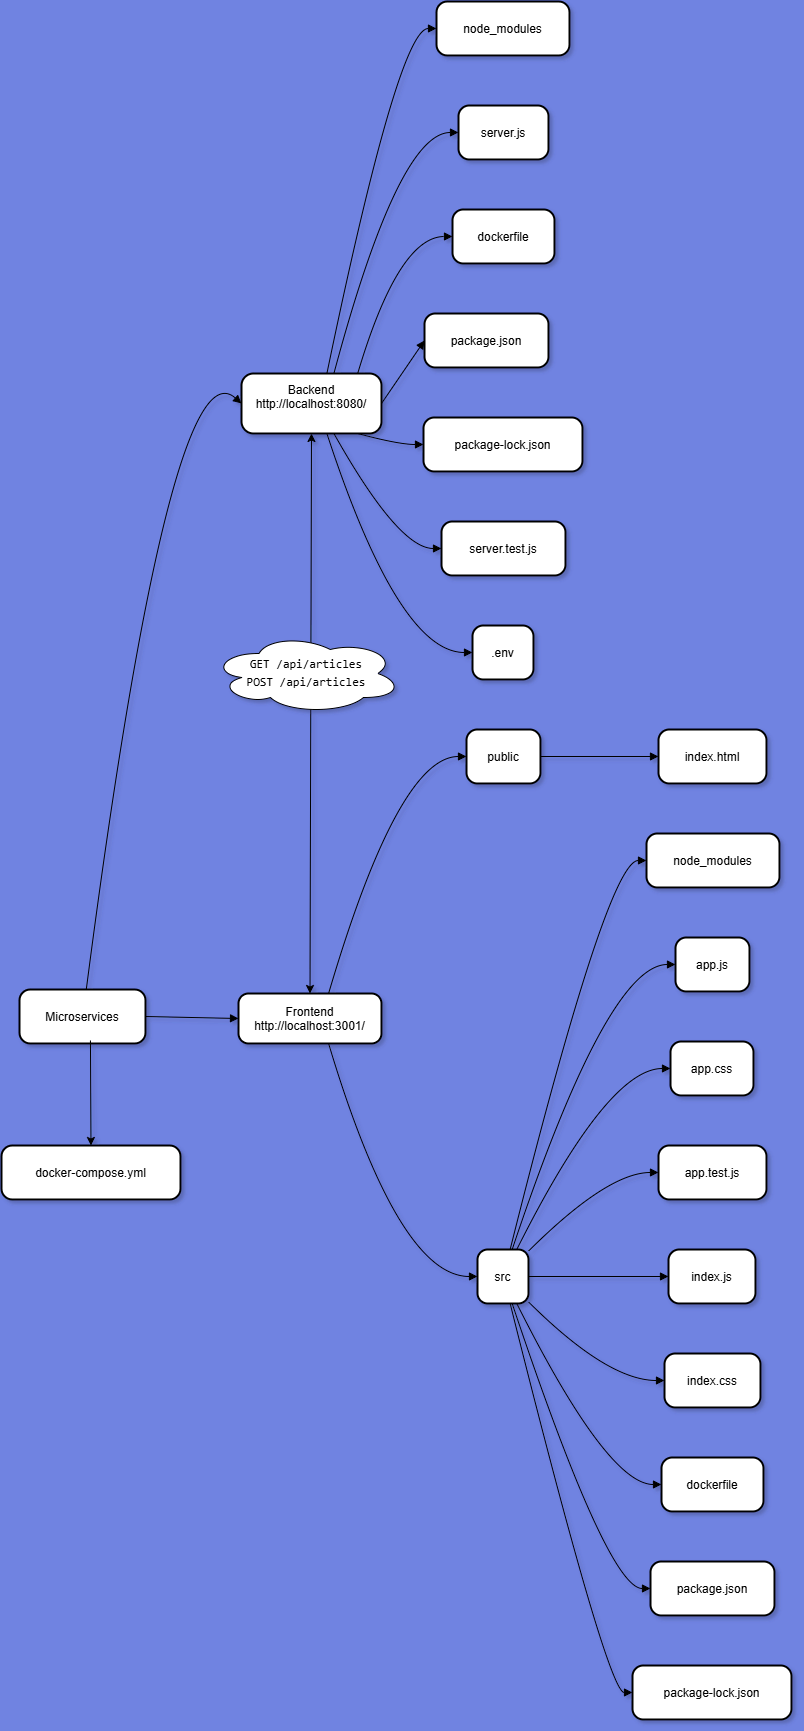

The diagram above was exported from draw.io. Its source (the exported page's mxGraphModel, read from the mxfile embedded in the PNG):
<mxGraphModel dx="2067" dy="679" grid="1" gridSize="10" guides="1" tooltips="1" connect="1" arrows="1" fold="1" page="1" pageScale="1" pageWidth="827" pageHeight="1169" background="#7083E1" math="0" shadow="1">
  <root>
    <mxCell id="0" />
    <mxCell id="1" parent="0" />
    <mxCell id="2" value="Microservices" style="rounded=1;arcSize=20;strokeWidth=2" parent="1" vertex="1">
      <mxGeometry x="8" y="996" width="126" height="54" as="geometry" />
    </mxCell>
    <mxCell id="3" value="Backend&#10;http://localhost:8080/&#10;" style="rounded=1;arcSize=20;strokeWidth=2" parent="1" vertex="1">
      <mxGeometry x="230" y="380" width="140" height="60" as="geometry" />
    </mxCell>
    <mxCell id="4" value="node_modules" style="rounded=1;arcSize=20;strokeWidth=2" parent="1" vertex="1">
      <mxGeometry x="425" y="8" width="133" height="54" as="geometry" />
    </mxCell>
    <mxCell id="5" value="server.js" style="rounded=1;arcSize=20;strokeWidth=2" parent="1" vertex="1">
      <mxGeometry x="447" y="112" width="90" height="54" as="geometry" />
    </mxCell>
    <mxCell id="6" value="dockerfile" style="rounded=1;arcSize=20;strokeWidth=2" parent="1" vertex="1">
      <mxGeometry x="441" y="216" width="102" height="54" as="geometry" />
    </mxCell>
    <mxCell id="7" value="package.json" style="rounded=1;arcSize=20;strokeWidth=2" parent="1" vertex="1">
      <mxGeometry x="413" y="320" width="124" height="54" as="geometry" />
    </mxCell>
    <mxCell id="8" value="package-lock.json" style="rounded=1;arcSize=20;strokeWidth=2" parent="1" vertex="1">
      <mxGeometry x="412" y="424" width="159" height="54" as="geometry" />
    </mxCell>
    <mxCell id="9" value="server.test.js" style="rounded=1;arcSize=20;strokeWidth=2" parent="1" vertex="1">
      <mxGeometry x="430" y="528" width="124" height="54" as="geometry" />
    </mxCell>
    <mxCell id="10" value=".env" style="rounded=1;arcSize=20;strokeWidth=2" parent="1" vertex="1">
      <mxGeometry x="461" y="632" width="61" height="54" as="geometry" />
    </mxCell>
    <mxCell id="11" value="Frontend&#10;http://localhost:3001/" style="rounded=1;arcSize=20;strokeWidth=2" parent="1" vertex="1">
      <mxGeometry x="227" y="1000" width="143" height="50" as="geometry" />
    </mxCell>
    <mxCell id="12" value="public" style="rounded=1;arcSize=20;strokeWidth=2" parent="1" vertex="1">
      <mxGeometry x="455" y="736" width="74" height="54" as="geometry" />
    </mxCell>
    <mxCell id="13" value="index.html" style="rounded=1;arcSize=20;strokeWidth=2" parent="1" vertex="1">
      <mxGeometry x="647" y="736" width="108" height="54" as="geometry" />
    </mxCell>
    <mxCell id="14" value="src" style="rounded=1;arcSize=20;strokeWidth=2" parent="1" vertex="1">
      <mxGeometry x="466" y="1256" width="51" height="54" as="geometry" />
    </mxCell>
    <mxCell id="15" value="node_modules" style="rounded=1;arcSize=20;strokeWidth=2" parent="1" vertex="1">
      <mxGeometry x="635" y="840" width="133" height="54" as="geometry" />
    </mxCell>
    <mxCell id="16" value="app.js" style="rounded=1;arcSize=20;strokeWidth=2" parent="1" vertex="1">
      <mxGeometry x="664" y="944" width="74" height="54" as="geometry" />
    </mxCell>
    <mxCell id="17" value="app.css" style="rounded=1;arcSize=20;strokeWidth=2" parent="1" vertex="1">
      <mxGeometry x="659" y="1048" width="83" height="54" as="geometry" />
    </mxCell>
    <mxCell id="18" value="app.test.js" style="rounded=1;arcSize=20;strokeWidth=2" parent="1" vertex="1">
      <mxGeometry x="647" y="1152" width="108" height="54" as="geometry" />
    </mxCell>
    <mxCell id="19" value="index.js" style="rounded=1;arcSize=20;strokeWidth=2" parent="1" vertex="1">
      <mxGeometry x="657" y="1256" width="87" height="54" as="geometry" />
    </mxCell>
    <mxCell id="20" value="index.css" style="rounded=1;arcSize=20;strokeWidth=2" parent="1" vertex="1">
      <mxGeometry x="653" y="1360" width="96" height="54" as="geometry" />
    </mxCell>
    <mxCell id="21" value="dockerfile" style="rounded=1;arcSize=20;strokeWidth=2" parent="1" vertex="1">
      <mxGeometry x="650" y="1464" width="102" height="54" as="geometry" />
    </mxCell>
    <mxCell id="22" value="package.json" style="rounded=1;arcSize=20;strokeWidth=2" parent="1" vertex="1">
      <mxGeometry x="639" y="1568" width="124" height="54" as="geometry" />
    </mxCell>
    <mxCell id="23" value="package-lock.json" style="rounded=1;arcSize=20;strokeWidth=2" parent="1" vertex="1">
      <mxGeometry x="621" y="1672" width="159" height="54" as="geometry" />
    </mxCell>
    <mxCell id="24" value="docker-compose.yml" style="rounded=1;arcSize=20;strokeWidth=2" parent="1" vertex="1">
      <mxGeometry x="-10" y="1152" width="179" height="54" as="geometry" />
    </mxCell>
    <mxCell id="25" value="" style="curved=1;startArrow=none;endArrow=block;exitX=0.53;exitY=0;entryX=0;entryY=0.5;" parent="1" source="2" target="3" edge="1">
      <mxGeometry relative="1" as="geometry">
        <Array as="points">
          <mxPoint x="159" y="347" />
        </Array>
      </mxGeometry>
    </mxCell>
    <mxCell id="26" value="" style="curved=1;startArrow=none;endArrow=block;exitX=0.61;exitY=0;entryX=0;entryY=0.5;" parent="1" source="3" target="4" edge="1">
      <mxGeometry relative="1" as="geometry">
        <Array as="points">
          <mxPoint x="387" y="35" />
        </Array>
      </mxGeometry>
    </mxCell>
    <mxCell id="27" value="" style="curved=1;startArrow=none;endArrow=block;exitX=0.66;exitY=0;entryX=0;entryY=0.5;" parent="1" source="3" target="5" edge="1">
      <mxGeometry relative="1" as="geometry">
        <Array as="points">
          <mxPoint x="387" y="139" />
        </Array>
      </mxGeometry>
    </mxCell>
    <mxCell id="28" value="" style="curved=1;startArrow=none;endArrow=block;exitX=0.83;exitY=0;entryX=0;entryY=0.5;" parent="1" source="3" target="6" edge="1">
      <mxGeometry relative="1" as="geometry">
        <Array as="points">
          <mxPoint x="387" y="243" />
        </Array>
      </mxGeometry>
    </mxCell>
    <mxCell id="29" value="" style="curved=1;startArrow=none;endArrow=block;exitX=1;exitY=0.5;entryX=0;entryY=0.5;" parent="1" source="3" target="7" edge="1">
      <mxGeometry relative="1" as="geometry">
        <Array as="points" />
      </mxGeometry>
    </mxCell>
    <mxCell id="30" value="" style="curved=1;startArrow=none;endArrow=block;exitX=0.83;exitY=1;entryX=0;entryY=0.5;" parent="1" source="3" target="8" edge="1">
      <mxGeometry relative="1" as="geometry">
        <Array as="points">
          <mxPoint x="387" y="451" />
        </Array>
      </mxGeometry>
    </mxCell>
    <mxCell id="31" value="" style="curved=1;startArrow=none;endArrow=block;exitX=0.66;exitY=1;entryX=0;entryY=0.5;" parent="1" source="3" target="9" edge="1">
      <mxGeometry relative="1" as="geometry">
        <Array as="points">
          <mxPoint x="387" y="555" />
        </Array>
      </mxGeometry>
    </mxCell>
    <mxCell id="32" value="" style="curved=1;startArrow=none;endArrow=block;exitX=0.61;exitY=1;entryX=0;entryY=0.5;" parent="1" source="3" target="10" edge="1">
      <mxGeometry relative="1" as="geometry">
        <Array as="points">
          <mxPoint x="387" y="659" />
        </Array>
      </mxGeometry>
    </mxCell>
    <mxCell id="33" value="" style="curved=1;startArrow=none;endArrow=block;exitX=1;exitY=0.5;entryX=0;entryY=0.5;" parent="1" source="2" target="11" edge="1">
      <mxGeometry relative="1" as="geometry">
        <Array as="points" />
      </mxGeometry>
    </mxCell>
    <mxCell id="34" value="" style="curved=1;startArrow=none;endArrow=block;exitX=0.63;exitY=0;entryX=0;entryY=0.5;" parent="1" source="11" target="12" edge="1">
      <mxGeometry relative="1" as="geometry">
        <Array as="points">
          <mxPoint x="387" y="763" />
        </Array>
      </mxGeometry>
    </mxCell>
    <mxCell id="35" value="" style="curved=1;startArrow=none;endArrow=block;exitX=1;exitY=0.5;entryX=0;entryY=0.5;" parent="1" source="12" target="13" edge="1">
      <mxGeometry relative="1" as="geometry">
        <Array as="points" />
      </mxGeometry>
    </mxCell>
    <mxCell id="36" value="" style="curved=1;startArrow=none;endArrow=block;exitX=0.63;exitY=1;entryX=0.01;entryY=0.5;" parent="1" source="11" target="14" edge="1">
      <mxGeometry relative="1" as="geometry">
        <Array as="points">
          <mxPoint x="387" y="1283" />
        </Array>
      </mxGeometry>
    </mxCell>
    <mxCell id="37" value="" style="curved=1;startArrow=none;endArrow=block;exitX=0.64;exitY=0;entryX=0;entryY=0.5;" parent="1" source="14" target="15" edge="1">
      <mxGeometry relative="1" as="geometry">
        <Array as="points">
          <mxPoint x="596" y="867" />
        </Array>
      </mxGeometry>
    </mxCell>
    <mxCell id="38" value="" style="curved=1;startArrow=none;endArrow=block;exitX=0.68;exitY=0;entryX=0;entryY=0.5;" parent="1" source="14" target="16" edge="1">
      <mxGeometry relative="1" as="geometry">
        <Array as="points">
          <mxPoint x="596" y="971" />
        </Array>
      </mxGeometry>
    </mxCell>
    <mxCell id="39" value="" style="curved=1;startArrow=none;endArrow=block;exitX=0.77;exitY=0;entryX=0.01;entryY=0.5;" parent="1" source="14" target="17" edge="1">
      <mxGeometry relative="1" as="geometry">
        <Array as="points">
          <mxPoint x="596" y="1075" />
        </Array>
      </mxGeometry>
    </mxCell>
    <mxCell id="40" value="" style="curved=1;startArrow=none;endArrow=block;exitX=1;exitY=0.03;entryX=0;entryY=0.5;" parent="1" source="14" target="18" edge="1">
      <mxGeometry relative="1" as="geometry">
        <Array as="points">
          <mxPoint x="596" y="1179" />
        </Array>
      </mxGeometry>
    </mxCell>
    <mxCell id="41" value="" style="curved=1;startArrow=none;endArrow=block;exitX=1;exitY=0.5;entryX=0;entryY=0.5;" parent="1" source="14" target="19" edge="1">
      <mxGeometry relative="1" as="geometry">
        <Array as="points" />
      </mxGeometry>
    </mxCell>
    <mxCell id="42" value="" style="curved=1;startArrow=none;endArrow=block;exitX=1;exitY=0.97;entryX=0;entryY=0.5;" parent="1" source="14" target="20" edge="1">
      <mxGeometry relative="1" as="geometry">
        <Array as="points">
          <mxPoint x="596" y="1387" />
        </Array>
      </mxGeometry>
    </mxCell>
    <mxCell id="43" value="" style="curved=1;startArrow=none;endArrow=block;exitX=0.77;exitY=1;entryX=0;entryY=0.5;" parent="1" source="14" target="21" edge="1">
      <mxGeometry relative="1" as="geometry">
        <Array as="points">
          <mxPoint x="596" y="1491" />
        </Array>
      </mxGeometry>
    </mxCell>
    <mxCell id="44" value="" style="curved=1;startArrow=none;endArrow=block;exitX=0.68;exitY=1;entryX=0;entryY=0.5;" parent="1" source="14" target="22" edge="1">
      <mxGeometry relative="1" as="geometry">
        <Array as="points">
          <mxPoint x="596" y="1595" />
        </Array>
      </mxGeometry>
    </mxCell>
    <mxCell id="45" value="" style="curved=1;startArrow=none;endArrow=block;exitX=0.64;exitY=1;entryX=0;entryY=0.5;" parent="1" source="14" target="23" edge="1">
      <mxGeometry relative="1" as="geometry">
        <Array as="points">
          <mxPoint x="596" y="1699" />
        </Array>
      </mxGeometry>
    </mxCell>
    <mxCell id="L9ZLmYtNcqrek-KhuSQz-46" value="" style="endArrow=classic;html=1;rounded=0;entryX=0.5;entryY=0;entryDx=0;entryDy=0;exitX=0.563;exitY=0.944;exitDx=0;exitDy=0;exitPerimeter=0;" edge="1" parent="1" source="2" target="24">
      <mxGeometry width="50" height="50" relative="1" as="geometry">
        <mxPoint x="390" y="1130" as="sourcePoint" />
        <mxPoint x="440" y="1080" as="targetPoint" />
      </mxGeometry>
    </mxCell>
    <mxCell id="L9ZLmYtNcqrek-KhuSQz-59" value="" style="endArrow=classic;startArrow=classic;html=1;rounded=0;entryX=0.5;entryY=1;entryDx=0;entryDy=0;exitX=0.5;exitY=0;exitDx=0;exitDy=0;" edge="1" parent="1" source="11" target="3">
      <mxGeometry width="50" height="50" relative="1" as="geometry">
        <mxPoint x="190" y="630" as="sourcePoint" />
        <mxPoint x="240" y="580" as="targetPoint" />
      </mxGeometry>
    </mxCell>
    <mxCell id="L9ZLmYtNcqrek-KhuSQz-62" value="&lt;font style=&quot;color: rgb(0, 0, 0);&quot;&gt;&lt;span style=&quot;box-sizing: border-box; border: 0px solid rgb(229, 231, 235); scrollbar-color: auto; scrollbar-width: auto; --tw-border-spacing-x: 0; --tw-border-spacing-y: 0; --tw-translate-x: 0; --tw-translate-y: 0; --tw-rotate: 0; --tw-skew-x: 0; --tw-skew-y: 0; --tw-scale-x: 1; --tw-scale-y: 1; --tw-pan-x: ; --tw-pan-y: ; --tw-pinch-zoom: ; --tw-scroll-snap-strictness: proximity; --tw-gradient-from-position: ; --tw-gradient-via-position: ; --tw-gradient-to-position: ; --tw-ordinal: ; --tw-slashed-zero: ; --tw-numeric-figure: ; --tw-numeric-spacing: ; --tw-numeric-fraction: ; --tw-ring-inset: ; --tw-ring-offset-width: 0px; --tw-ring-offset-color: light-dark(#fff, #000000); --tw-ring-color: light-dark(rgba(59,130,246,.5), #4c89ec); --tw-ring-offset-shadow: 0 0 #0000; --tw-ring-shadow: 0 0 #0000; --tw-shadow: 0 0 #0000; --tw-shadow-colored: 0 0 #0000; --tw-blur: ; --tw-brightness: ; --tw-contrast: ; --tw-grayscale: ; --tw-hue-rotate: ; --tw-invert: ; --tw-saturate: ; --tw-sepia: ; --tw-drop-shadow: ; --tw-backdrop-blur: ; --tw-backdrop-brightness: ; --tw-backdrop-contrast: ; --tw-backdrop-grayscale: ; --tw-backdrop-hue-rotate: ; --tw-backdrop-invert: ; --tw-backdrop-opacity: ; --tw-backdrop-saturate: ; --tw-backdrop-sepia: ; --tw-contain-size: ; --tw-contain-layout: ; --tw-contain-paint: ; --tw-contain-style: ; user-select: none; font-family: __berkeleyMono_1826c3, __berkeleyMono_Fallback_1826c3, ui-monospace, SFMono-Regular, monospace; font-size: inherit; white-space-collapse: preserve; background-color: transparent; opacity: 1; line-height: 1.42857; flex-shrink: 0; padding: 8px; text-align: right;&quot;&gt;&lt;span style=&quot;box-sizing: border-box; border: 0px solid rgb(229, 231, 235); scrollbar-color: auto; scrollbar-width: auto; --tw-border-spacing-x: 0; --tw-border-spacing-y: 0; --tw-translate-x: 0; --tw-translate-y: 0; --tw-rotate: 0; --tw-skew-x: 0; --tw-skew-y: 0; --tw-scale-x: 1; --tw-scale-y: 1; --tw-pan-x: ; --tw-pan-y: ; --tw-pinch-zoom: ; --tw-scroll-snap-strictness: proximity; --tw-gradient-from-position: ; --tw-gradient-via-position: ; --tw-gradient-to-position: ; --tw-ordinal: ; --tw-slashed-zero: ; --tw-numeric-figure: ; --tw-numeric-spacing: ; --tw-numeric-fraction: ; --tw-ring-inset: ; --tw-ring-offset-width: 0px; --tw-ring-offset-color: light-dark(#fff, #000000); --tw-ring-color: light-dark(rgba(59,130,246,.5), #4c89ec); --tw-ring-offset-shadow: 0 0 #0000; --tw-ring-shadow: 0 0 #0000; --tw-shadow: 0 0 #0000; --tw-shadow-colored: 0 0 #0000; --tw-blur: ; --tw-brightness: ; --tw-contrast: ; --tw-grayscale: ; --tw-hue-rotate: ; --tw-invert: ; --tw-saturate: ; --tw-sepia: ; --tw-drop-shadow: ; --tw-backdrop-blur: ; --tw-backdrop-brightness: ; --tw-backdrop-contrast: ; --tw-backdrop-grayscale: ; --tw-backdrop-hue-rotate: ; --tw-backdrop-invert: ; --tw-backdrop-opacity: ; --tw-backdrop-saturate: ; --tw-backdrop-sepia: ; --tw-contain-size: ; --tw-contain-layout: ; --tw-contain-paint: ; --tw-contain-style: ;&quot;&gt;GET /api/articles&lt;br&gt;&lt;/span&gt;&lt;/span&gt;&lt;span style=&quot;box-sizing: border-box; border: 0px solid rgb(229, 231, 235); scrollbar-color: auto; scrollbar-width: auto; --tw-border-spacing-x: 0; --tw-border-spacing-y: 0; --tw-translate-x: 0; --tw-translate-y: 0; --tw-rotate: 0; --tw-skew-x: 0; --tw-skew-y: 0; --tw-scale-x: 1; --tw-scale-y: 1; --tw-pan-x: ; --tw-pan-y: ; --tw-pinch-zoom: ; --tw-scroll-snap-strictness: proximity; --tw-gradient-from-position: ; --tw-gradient-via-position: ; --tw-gradient-to-position: ; --tw-ordinal: ; --tw-slashed-zero: ; --tw-numeric-figure: ; --tw-numeric-spacing: ; --tw-numeric-fraction: ; --tw-ring-inset: ; --tw-ring-offset-width: 0px; --tw-ring-offset-color: light-dark(#fff, #000000); --tw-ring-color: light-dark(rgba(59,130,246,.5), #4c89ec); --tw-ring-offset-shadow: 0 0 #0000; --tw-ring-shadow: 0 0 #0000; --tw-shadow: 0 0 #0000; --tw-shadow-colored: 0 0 #0000; --tw-blur: ; --tw-brightness: ; --tw-contrast: ; --tw-grayscale: ; --tw-hue-rotate: ; --tw-invert: ; --tw-saturate: ; --tw-sepia: ; --tw-drop-shadow: ; --tw-backdrop-blur: ; --tw-backdrop-brightness: ; --tw-backdrop-contrast: ; --tw-backdrop-grayscale: ; --tw-backdrop-hue-rotate: ; --tw-backdrop-invert: ; --tw-backdrop-opacity: ; --tw-backdrop-saturate: ; --tw-backdrop-sepia: ; --tw-contain-size: ; --tw-contain-layout: ; --tw-contain-paint: ; --tw-contain-style: ; user-select: none; font-family: __berkeleyMono_1826c3, __berkeleyMono_Fallback_1826c3, ui-monospace, SFMono-Regular, monospace; font-size: inherit; white-space-collapse: preserve; background-color: transparent; opacity: 1; line-height: 1.42857; flex-shrink: 0; padding: 8px; text-align: right;&quot;&gt;POST /api/articles&lt;/span&gt;&lt;/font&gt;" style="ellipse;shape=cloud;whiteSpace=wrap;html=1;" vertex="1" parent="1">
      <mxGeometry x="200" y="640" width="190" height="80" as="geometry" />
    </mxCell>
  </root>
</mxGraphModel>